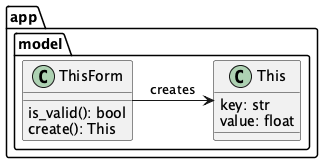

The diagram above was rendered by PlantUML. Its source (embedded in the PNG):
@startuml
package app {
    package model {
        class This {
            key: str
            value: float
        }
        class ThisForm {
            is_valid(): bool
            create(): This
        }
    }
    ThisForm -> This : "creates"
}
@enduml